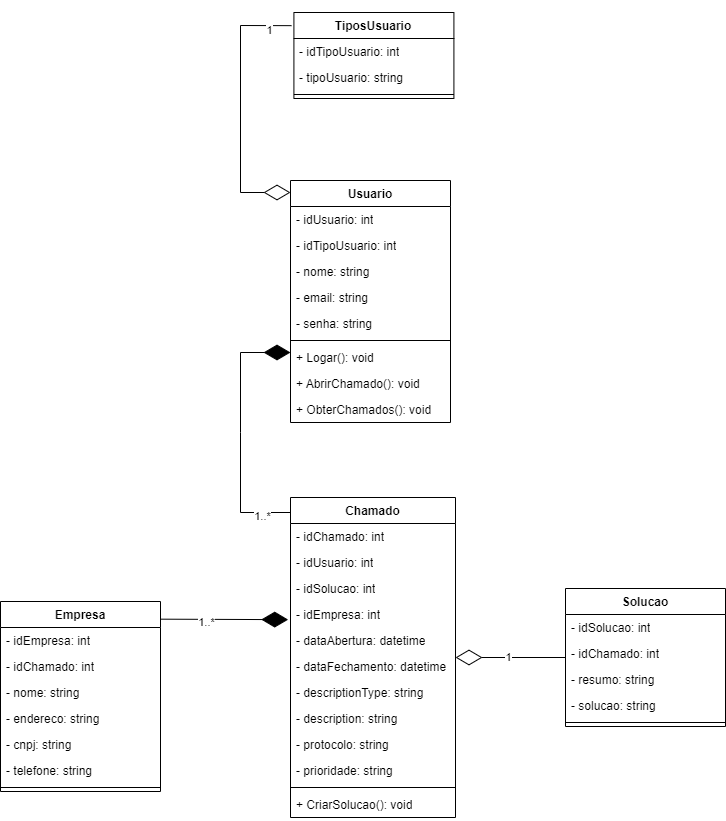

The diagram above was exported from draw.io. Its source (the exported page's mxGraphModel, read from the mxfile embedded in the PNG):
<mxGraphModel dx="4070" dy="1540" grid="1" gridSize="10" guides="1" tooltips="1" connect="1" arrows="1" fold="1" page="1" pageScale="1" pageWidth="850" pageHeight="1100" math="0" shadow="0">
  <root>
    <mxCell id="0" />
    <mxCell id="1" parent="0" />
    <mxCell id="6cYH4gRbAnjl7MAj5hTC-1" value="TiposUsuario" style="swimlane;fontStyle=1;align=center;verticalAlign=top;childLayout=stackLayout;horizontal=1;startSize=26;horizontalStack=0;resizeParent=1;resizeParentMax=0;resizeLast=0;collapsible=1;marginBottom=0;whiteSpace=wrap;html=1;" parent="1" vertex="1">
      <mxGeometry x="358.41" y="174" width="160" height="86" as="geometry" />
    </mxCell>
    <mxCell id="6cYH4gRbAnjl7MAj5hTC-2" value="- idTipoUsuario: int" style="text;strokeColor=none;fillColor=none;align=left;verticalAlign=top;spacingLeft=4;spacingRight=4;overflow=hidden;rotatable=0;points=[[0,0.5],[1,0.5]];portConstraint=eastwest;whiteSpace=wrap;html=1;" parent="6cYH4gRbAnjl7MAj5hTC-1" vertex="1">
      <mxGeometry y="26" width="160" height="26" as="geometry" />
    </mxCell>
    <mxCell id="6cYH4gRbAnjl7MAj5hTC-3" value="- tipoUsuario: string" style="text;strokeColor=none;fillColor=none;align=left;verticalAlign=top;spacingLeft=4;spacingRight=4;overflow=hidden;rotatable=0;points=[[0,0.5],[1,0.5]];portConstraint=eastwest;whiteSpace=wrap;html=1;" parent="6cYH4gRbAnjl7MAj5hTC-1" vertex="1">
      <mxGeometry y="52" width="160" height="26" as="geometry" />
    </mxCell>
    <mxCell id="6cYH4gRbAnjl7MAj5hTC-4" value="" style="line;strokeWidth=1;fillColor=none;align=left;verticalAlign=middle;spacingTop=-1;spacingLeft=3;spacingRight=3;rotatable=0;labelPosition=right;points=[];portConstraint=eastwest;strokeColor=inherit;" parent="6cYH4gRbAnjl7MAj5hTC-1" vertex="1">
      <mxGeometry y="78" width="160" height="8" as="geometry" />
    </mxCell>
    <mxCell id="6cYH4gRbAnjl7MAj5hTC-5" value="Usuario" style="swimlane;fontStyle=1;align=center;verticalAlign=top;childLayout=stackLayout;horizontal=1;startSize=26;horizontalStack=0;resizeParent=1;resizeParentMax=0;resizeLast=0;collapsible=1;marginBottom=0;whiteSpace=wrap;html=1;" parent="1" vertex="1">
      <mxGeometry x="355" y="342" width="160" height="242" as="geometry" />
    </mxCell>
    <mxCell id="6cYH4gRbAnjl7MAj5hTC-6" value="- idUsuario: int" style="text;strokeColor=none;fillColor=none;align=left;verticalAlign=top;spacingLeft=4;spacingRight=4;overflow=hidden;rotatable=0;points=[[0,0.5],[1,0.5]];portConstraint=eastwest;whiteSpace=wrap;html=1;" parent="6cYH4gRbAnjl7MAj5hTC-5" vertex="1">
      <mxGeometry y="26" width="160" height="26" as="geometry" />
    </mxCell>
    <mxCell id="6cYH4gRbAnjl7MAj5hTC-8" value="- idTipoUsuario: int" style="text;strokeColor=none;fillColor=none;align=left;verticalAlign=top;spacingLeft=4;spacingRight=4;overflow=hidden;rotatable=0;points=[[0,0.5],[1,0.5]];portConstraint=eastwest;whiteSpace=wrap;html=1;" parent="6cYH4gRbAnjl7MAj5hTC-5" vertex="1">
      <mxGeometry y="52" width="160" height="26" as="geometry" />
    </mxCell>
    <mxCell id="6cYH4gRbAnjl7MAj5hTC-9" value="- nome: string" style="text;strokeColor=none;fillColor=none;align=left;verticalAlign=top;spacingLeft=4;spacingRight=4;overflow=hidden;rotatable=0;points=[[0,0.5],[1,0.5]];portConstraint=eastwest;whiteSpace=wrap;html=1;" parent="6cYH4gRbAnjl7MAj5hTC-5" vertex="1">
      <mxGeometry y="78" width="160" height="26" as="geometry" />
    </mxCell>
    <mxCell id="6cYH4gRbAnjl7MAj5hTC-77" value="- email: string" style="text;strokeColor=none;fillColor=none;align=left;verticalAlign=top;spacingLeft=4;spacingRight=4;overflow=hidden;rotatable=0;points=[[0,0.5],[1,0.5]];portConstraint=eastwest;whiteSpace=wrap;html=1;" parent="6cYH4gRbAnjl7MAj5hTC-5" vertex="1">
      <mxGeometry y="104" width="160" height="26" as="geometry" />
    </mxCell>
    <mxCell id="6cYH4gRbAnjl7MAj5hTC-10" value="- senha: string" style="text;strokeColor=none;fillColor=none;align=left;verticalAlign=top;spacingLeft=4;spacingRight=4;overflow=hidden;rotatable=0;points=[[0,0.5],[1,0.5]];portConstraint=eastwest;whiteSpace=wrap;html=1;" parent="6cYH4gRbAnjl7MAj5hTC-5" vertex="1">
      <mxGeometry y="130" width="160" height="26" as="geometry" />
    </mxCell>
    <mxCell id="6cYH4gRbAnjl7MAj5hTC-11" value="" style="line;strokeWidth=1;fillColor=none;align=left;verticalAlign=middle;spacingTop=-1;spacingLeft=3;spacingRight=3;rotatable=0;labelPosition=right;points=[];portConstraint=eastwest;strokeColor=inherit;" parent="6cYH4gRbAnjl7MAj5hTC-5" vertex="1">
      <mxGeometry y="156" width="160" height="8" as="geometry" />
    </mxCell>
    <mxCell id="6cYH4gRbAnjl7MAj5hTC-13" value="+ Logar(): void" style="text;strokeColor=none;fillColor=none;align=left;verticalAlign=top;spacingLeft=4;spacingRight=4;overflow=hidden;rotatable=0;points=[[0,0.5],[1,0.5]];portConstraint=eastwest;whiteSpace=wrap;html=1;" parent="6cYH4gRbAnjl7MAj5hTC-5" vertex="1">
      <mxGeometry y="164" width="160" height="26" as="geometry" />
    </mxCell>
    <mxCell id="6cYH4gRbAnjl7MAj5hTC-81" value="+ AbrirChamado(): void" style="text;strokeColor=none;fillColor=none;align=left;verticalAlign=top;spacingLeft=4;spacingRight=4;overflow=hidden;rotatable=0;points=[[0,0.5],[1,0.5]];portConstraint=eastwest;whiteSpace=wrap;html=1;" parent="6cYH4gRbAnjl7MAj5hTC-5" vertex="1">
      <mxGeometry y="190" width="160" height="26" as="geometry" />
    </mxCell>
    <mxCell id="6cYH4gRbAnjl7MAj5hTC-14" value="+ ObterChamados(): void" style="text;strokeColor=none;fillColor=none;align=left;verticalAlign=top;spacingLeft=4;spacingRight=4;overflow=hidden;rotatable=0;points=[[0,0.5],[1,0.5]];portConstraint=eastwest;whiteSpace=wrap;html=1;" parent="6cYH4gRbAnjl7MAj5hTC-5" vertex="1">
      <mxGeometry y="216" width="160" height="26" as="geometry" />
    </mxCell>
    <mxCell id="6cYH4gRbAnjl7MAj5hTC-15" value="Chamado" style="swimlane;fontStyle=1;align=center;verticalAlign=top;childLayout=stackLayout;horizontal=1;startSize=26;horizontalStack=0;resizeParent=1;resizeParentMax=0;resizeLast=0;collapsible=1;marginBottom=0;whiteSpace=wrap;html=1;" parent="1" vertex="1">
      <mxGeometry x="355" y="659" width="165" height="320" as="geometry" />
    </mxCell>
    <mxCell id="6cYH4gRbAnjl7MAj5hTC-16" value="- idChamado: int" style="text;strokeColor=none;fillColor=none;align=left;verticalAlign=top;spacingLeft=4;spacingRight=4;overflow=hidden;rotatable=0;points=[[0,0.5],[1,0.5]];portConstraint=eastwest;whiteSpace=wrap;html=1;" parent="6cYH4gRbAnjl7MAj5hTC-15" vertex="1">
      <mxGeometry y="26" width="165" height="26" as="geometry" />
    </mxCell>
    <mxCell id="2QIfvaXkCpZkTIK2MLRV-1" value="- idUsuario: int" style="text;strokeColor=none;fillColor=none;align=left;verticalAlign=top;spacingLeft=4;spacingRight=4;overflow=hidden;rotatable=0;points=[[0,0.5],[1,0.5]];portConstraint=eastwest;whiteSpace=wrap;html=1;" vertex="1" parent="6cYH4gRbAnjl7MAj5hTC-15">
      <mxGeometry y="52" width="165" height="26" as="geometry" />
    </mxCell>
    <mxCell id="6cYH4gRbAnjl7MAj5hTC-17" value="- idSolucao: int" style="text;strokeColor=none;fillColor=none;align=left;verticalAlign=top;spacingLeft=4;spacingRight=4;overflow=hidden;rotatable=0;points=[[0,0.5],[1,0.5]];portConstraint=eastwest;whiteSpace=wrap;html=1;" parent="6cYH4gRbAnjl7MAj5hTC-15" vertex="1">
      <mxGeometry y="78" width="165" height="26" as="geometry" />
    </mxCell>
    <mxCell id="6cYH4gRbAnjl7MAj5hTC-18" value="- idEmpresa: int" style="text;strokeColor=none;fillColor=none;align=left;verticalAlign=top;spacingLeft=4;spacingRight=4;overflow=hidden;rotatable=0;points=[[0,0.5],[1,0.5]];portConstraint=eastwest;whiteSpace=wrap;html=1;" parent="6cYH4gRbAnjl7MAj5hTC-15" vertex="1">
      <mxGeometry y="104" width="165" height="26" as="geometry" />
    </mxCell>
    <mxCell id="6cYH4gRbAnjl7MAj5hTC-19" value="- dataAbertura: datetime" style="text;strokeColor=none;fillColor=none;align=left;verticalAlign=top;spacingLeft=4;spacingRight=4;overflow=hidden;rotatable=0;points=[[0,0.5],[1,0.5]];portConstraint=eastwest;whiteSpace=wrap;html=1;" parent="6cYH4gRbAnjl7MAj5hTC-15" vertex="1">
      <mxGeometry y="130" width="165" height="26" as="geometry" />
    </mxCell>
    <mxCell id="6cYH4gRbAnjl7MAj5hTC-20" value="- dataFechamento: datetime" style="text;strokeColor=none;fillColor=none;align=left;verticalAlign=top;spacingLeft=4;spacingRight=4;overflow=hidden;rotatable=0;points=[[0,0.5],[1,0.5]];portConstraint=eastwest;whiteSpace=wrap;html=1;" parent="6cYH4gRbAnjl7MAj5hTC-15" vertex="1">
      <mxGeometry y="156" width="165" height="26" as="geometry" />
    </mxCell>
    <mxCell id="6cYH4gRbAnjl7MAj5hTC-79" value="- descriptionType: string" style="text;strokeColor=none;fillColor=none;align=left;verticalAlign=top;spacingLeft=4;spacingRight=4;overflow=hidden;rotatable=0;points=[[0,0.5],[1,0.5]];portConstraint=eastwest;whiteSpace=wrap;html=1;" parent="6cYH4gRbAnjl7MAj5hTC-15" vertex="1">
      <mxGeometry y="182" width="165" height="26" as="geometry" />
    </mxCell>
    <mxCell id="6cYH4gRbAnjl7MAj5hTC-80" value="- description: string" style="text;strokeColor=none;fillColor=none;align=left;verticalAlign=top;spacingLeft=4;spacingRight=4;overflow=hidden;rotatable=0;points=[[0,0.5],[1,0.5]];portConstraint=eastwest;whiteSpace=wrap;html=1;" parent="6cYH4gRbAnjl7MAj5hTC-15" vertex="1">
      <mxGeometry y="208" width="165" height="26" as="geometry" />
    </mxCell>
    <mxCell id="6cYH4gRbAnjl7MAj5hTC-78" value="- protocolo: string" style="text;strokeColor=none;fillColor=none;align=left;verticalAlign=top;spacingLeft=4;spacingRight=4;overflow=hidden;rotatable=0;points=[[0,0.5],[1,0.5]];portConstraint=eastwest;whiteSpace=wrap;html=1;" parent="6cYH4gRbAnjl7MAj5hTC-15" vertex="1">
      <mxGeometry y="234" width="165" height="26" as="geometry" />
    </mxCell>
    <mxCell id="6cYH4gRbAnjl7MAj5hTC-21" value="- prioridade: string" style="text;strokeColor=none;fillColor=none;align=left;verticalAlign=top;spacingLeft=4;spacingRight=4;overflow=hidden;rotatable=0;points=[[0,0.5],[1,0.5]];portConstraint=eastwest;whiteSpace=wrap;html=1;" parent="6cYH4gRbAnjl7MAj5hTC-15" vertex="1">
      <mxGeometry y="260" width="165" height="26" as="geometry" />
    </mxCell>
    <mxCell id="6cYH4gRbAnjl7MAj5hTC-23" value="" style="line;strokeWidth=1;fillColor=none;align=left;verticalAlign=middle;spacingTop=-1;spacingLeft=3;spacingRight=3;rotatable=0;labelPosition=right;points=[];portConstraint=eastwest;strokeColor=inherit;" parent="6cYH4gRbAnjl7MAj5hTC-15" vertex="1">
      <mxGeometry y="286" width="165" height="8" as="geometry" />
    </mxCell>
    <mxCell id="6cYH4gRbAnjl7MAj5hTC-25" value="+ CriarSolucao(): void" style="text;strokeColor=none;fillColor=none;align=left;verticalAlign=top;spacingLeft=4;spacingRight=4;overflow=hidden;rotatable=0;points=[[0,0.5],[1,0.5]];portConstraint=eastwest;whiteSpace=wrap;html=1;" parent="6cYH4gRbAnjl7MAj5hTC-15" vertex="1">
      <mxGeometry y="294" width="165" height="26" as="geometry" />
    </mxCell>
    <mxCell id="6cYH4gRbAnjl7MAj5hTC-26" value="Solucao" style="swimlane;fontStyle=1;align=center;verticalAlign=top;childLayout=stackLayout;horizontal=1;startSize=26;horizontalStack=0;resizeParent=1;resizeParentMax=0;resizeLast=0;collapsible=1;marginBottom=0;whiteSpace=wrap;html=1;" parent="1" vertex="1">
      <mxGeometry x="630" y="750" width="160" height="138" as="geometry" />
    </mxCell>
    <mxCell id="6cYH4gRbAnjl7MAj5hTC-27" value="- idSolucao: int" style="text;strokeColor=none;fillColor=none;align=left;verticalAlign=top;spacingLeft=4;spacingRight=4;overflow=hidden;rotatable=0;points=[[0,0.5],[1,0.5]];portConstraint=eastwest;whiteSpace=wrap;html=1;" parent="6cYH4gRbAnjl7MAj5hTC-26" vertex="1">
      <mxGeometry y="26" width="160" height="26" as="geometry" />
    </mxCell>
    <mxCell id="6cYH4gRbAnjl7MAj5hTC-28" value="- idChamado: int" style="text;strokeColor=none;fillColor=none;align=left;verticalAlign=top;spacingLeft=4;spacingRight=4;overflow=hidden;rotatable=0;points=[[0,0.5],[1,0.5]];portConstraint=eastwest;whiteSpace=wrap;html=1;" parent="6cYH4gRbAnjl7MAj5hTC-26" vertex="1">
      <mxGeometry y="52" width="160" height="26" as="geometry" />
    </mxCell>
    <mxCell id="6cYH4gRbAnjl7MAj5hTC-29" value="- resumo: string" style="text;strokeColor=none;fillColor=none;align=left;verticalAlign=top;spacingLeft=4;spacingRight=4;overflow=hidden;rotatable=0;points=[[0,0.5],[1,0.5]];portConstraint=eastwest;whiteSpace=wrap;html=1;" parent="6cYH4gRbAnjl7MAj5hTC-26" vertex="1">
      <mxGeometry y="78" width="160" height="26" as="geometry" />
    </mxCell>
    <mxCell id="6cYH4gRbAnjl7MAj5hTC-30" value="- solucao: string" style="text;strokeColor=none;fillColor=none;align=left;verticalAlign=top;spacingLeft=4;spacingRight=4;overflow=hidden;rotatable=0;points=[[0,0.5],[1,0.5]];portConstraint=eastwest;whiteSpace=wrap;html=1;" parent="6cYH4gRbAnjl7MAj5hTC-26" vertex="1">
      <mxGeometry y="104" width="160" height="26" as="geometry" />
    </mxCell>
    <mxCell id="6cYH4gRbAnjl7MAj5hTC-32" value="" style="line;strokeWidth=1;fillColor=none;align=left;verticalAlign=middle;spacingTop=-1;spacingLeft=3;spacingRight=3;rotatable=0;labelPosition=right;points=[];portConstraint=eastwest;strokeColor=inherit;" parent="6cYH4gRbAnjl7MAj5hTC-26" vertex="1">
      <mxGeometry y="130" width="160" height="8" as="geometry" />
    </mxCell>
    <mxCell id="6cYH4gRbAnjl7MAj5hTC-33" value="Empresa" style="swimlane;fontStyle=1;align=center;verticalAlign=top;childLayout=stackLayout;horizontal=1;startSize=26;horizontalStack=0;resizeParent=1;resizeParentMax=0;resizeLast=0;collapsible=1;marginBottom=0;whiteSpace=wrap;html=1;" parent="1" vertex="1">
      <mxGeometry x="65" y="763" width="160" height="190" as="geometry" />
    </mxCell>
    <mxCell id="6cYH4gRbAnjl7MAj5hTC-34" value="- idEmpresa: int" style="text;strokeColor=none;fillColor=none;align=left;verticalAlign=top;spacingLeft=4;spacingRight=4;overflow=hidden;rotatable=0;points=[[0,0.5],[1,0.5]];portConstraint=eastwest;whiteSpace=wrap;html=1;" parent="6cYH4gRbAnjl7MAj5hTC-33" vertex="1">
      <mxGeometry y="26" width="160" height="26" as="geometry" />
    </mxCell>
    <mxCell id="6cYH4gRbAnjl7MAj5hTC-35" value="- idChamado: int" style="text;strokeColor=none;fillColor=none;align=left;verticalAlign=top;spacingLeft=4;spacingRight=4;overflow=hidden;rotatable=0;points=[[0,0.5],[1,0.5]];portConstraint=eastwest;whiteSpace=wrap;html=1;" parent="6cYH4gRbAnjl7MAj5hTC-33" vertex="1">
      <mxGeometry y="52" width="160" height="26" as="geometry" />
    </mxCell>
    <mxCell id="6cYH4gRbAnjl7MAj5hTC-36" value="- nome: string" style="text;strokeColor=none;fillColor=none;align=left;verticalAlign=top;spacingLeft=4;spacingRight=4;overflow=hidden;rotatable=0;points=[[0,0.5],[1,0.5]];portConstraint=eastwest;whiteSpace=wrap;html=1;" parent="6cYH4gRbAnjl7MAj5hTC-33" vertex="1">
      <mxGeometry y="78" width="160" height="26" as="geometry" />
    </mxCell>
    <mxCell id="6cYH4gRbAnjl7MAj5hTC-82" value="- endereco: string" style="text;strokeColor=none;fillColor=none;align=left;verticalAlign=top;spacingLeft=4;spacingRight=4;overflow=hidden;rotatable=0;points=[[0,0.5],[1,0.5]];portConstraint=eastwest;whiteSpace=wrap;html=1;" parent="6cYH4gRbAnjl7MAj5hTC-33" vertex="1">
      <mxGeometry y="104" width="160" height="26" as="geometry" />
    </mxCell>
    <mxCell id="6cYH4gRbAnjl7MAj5hTC-37" value="- cnpj: string" style="text;strokeColor=none;fillColor=none;align=left;verticalAlign=top;spacingLeft=4;spacingRight=4;overflow=hidden;rotatable=0;points=[[0,0.5],[1,0.5]];portConstraint=eastwest;whiteSpace=wrap;html=1;" parent="6cYH4gRbAnjl7MAj5hTC-33" vertex="1">
      <mxGeometry y="130" width="160" height="26" as="geometry" />
    </mxCell>
    <mxCell id="6cYH4gRbAnjl7MAj5hTC-83" value="- telefone: string" style="text;strokeColor=none;fillColor=none;align=left;verticalAlign=top;spacingLeft=4;spacingRight=4;overflow=hidden;rotatable=0;points=[[0,0.5],[1,0.5]];portConstraint=eastwest;whiteSpace=wrap;html=1;" parent="6cYH4gRbAnjl7MAj5hTC-33" vertex="1">
      <mxGeometry y="156" width="160" height="26" as="geometry" />
    </mxCell>
    <mxCell id="6cYH4gRbAnjl7MAj5hTC-38" value="" style="line;strokeWidth=1;fillColor=none;align=left;verticalAlign=middle;spacingTop=-1;spacingLeft=3;spacingRight=3;rotatable=0;labelPosition=right;points=[];portConstraint=eastwest;strokeColor=inherit;" parent="6cYH4gRbAnjl7MAj5hTC-33" vertex="1">
      <mxGeometry y="182" width="160" height="8" as="geometry" />
    </mxCell>
    <mxCell id="6cYH4gRbAnjl7MAj5hTC-63" value="" style="endArrow=diamondThin;endFill=1;endSize=24;html=1;rounded=0;" parent="1" edge="1">
      <mxGeometry width="160" relative="1" as="geometry">
        <mxPoint x="355" y="674" as="sourcePoint" />
        <mxPoint x="355" y="514" as="targetPoint" />
        <Array as="points">
          <mxPoint x="305" y="674" />
          <mxPoint x="305" y="594" />
          <mxPoint x="305" y="514" />
        </Array>
      </mxGeometry>
    </mxCell>
    <mxCell id="6cYH4gRbAnjl7MAj5hTC-64" value="1..*" style="edgeLabel;html=1;align=center;verticalAlign=middle;resizable=0;points=[];" parent="6cYH4gRbAnjl7MAj5hTC-63" vertex="1" connectable="0">
      <mxGeometry x="-0.7756" y="2" relative="1" as="geometry">
        <mxPoint as="offset" />
      </mxGeometry>
    </mxCell>
    <mxCell id="6cYH4gRbAnjl7MAj5hTC-65" value="" style="endArrow=diamondThin;endFill=0;endSize=24;html=1;rounded=0;exitX=-0.015;exitY=0.153;exitDx=0;exitDy=0;exitPerimeter=0;" parent="1" source="6cYH4gRbAnjl7MAj5hTC-1" edge="1">
      <mxGeometry width="160" relative="1" as="geometry">
        <mxPoint x="195" y="354" as="sourcePoint" />
        <mxPoint x="355" y="354" as="targetPoint" />
        <Array as="points">
          <mxPoint x="305" y="187" />
          <mxPoint x="305" y="354" />
        </Array>
      </mxGeometry>
    </mxCell>
    <mxCell id="6cYH4gRbAnjl7MAj5hTC-66" value="1" style="edgeLabel;html=1;align=center;verticalAlign=middle;resizable=0;points=[];" parent="6cYH4gRbAnjl7MAj5hTC-65" vertex="1" connectable="0">
      <mxGeometry x="-0.8214" y="3" relative="1" as="geometry">
        <mxPoint as="offset" />
      </mxGeometry>
    </mxCell>
    <mxCell id="6cYH4gRbAnjl7MAj5hTC-69" value="" style="endArrow=diamondThin;endFill=1;endSize=24;html=1;rounded=0;exitX=0.997;exitY=0.093;exitDx=0;exitDy=0;entryX=-0.014;entryY=0.698;entryDx=0;entryDy=0;exitPerimeter=0;entryPerimeter=0;" parent="1" source="6cYH4gRbAnjl7MAj5hTC-33" target="6cYH4gRbAnjl7MAj5hTC-18" edge="1">
      <mxGeometry width="160" relative="1" as="geometry">
        <mxPoint x="-205" y="653.9999999999998" as="sourcePoint" />
        <mxPoint x="355" y="760.76" as="targetPoint" />
      </mxGeometry>
    </mxCell>
    <mxCell id="6cYH4gRbAnjl7MAj5hTC-70" value="1..*" style="edgeLabel;html=1;align=center;verticalAlign=middle;resizable=0;points=[];" parent="6cYH4gRbAnjl7MAj5hTC-69" vertex="1" connectable="0">
      <mxGeometry x="-0.3371" y="-2" relative="1" as="geometry">
        <mxPoint x="1" as="offset" />
      </mxGeometry>
    </mxCell>
    <mxCell id="6cYH4gRbAnjl7MAj5hTC-84" value="1" style="endArrow=diamondThin;endFill=0;endSize=24;html=1;rounded=0;" parent="1" source="6cYH4gRbAnjl7MAj5hTC-26" target="6cYH4gRbAnjl7MAj5hTC-15" edge="1">
      <mxGeometry width="160" relative="1" as="geometry">
        <mxPoint x="540" y="710" as="sourcePoint" />
        <mxPoint x="700" y="710" as="targetPoint" />
      </mxGeometry>
    </mxCell>
  </root>
</mxGraphModel>